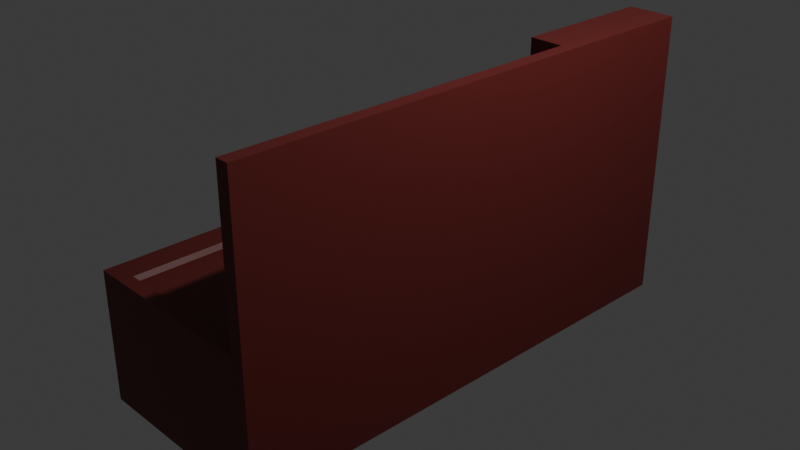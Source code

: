 # Source: work_desk.blend  (saved by Blender 4.2.66; exported with 4.5.12 LTS)
import bpy
from mathutils import Matrix  # noqa: F401  (used for matrix-valued properties, if any)

bpy.ops.wm.read_factory_settings(use_empty=True)
scene = bpy.context.scene
scene.name = 'Scene'

# ---- collections
col_collection = bpy.data.collections.new('Collection'); scene.collection.children.link(col_collection)

# ---- images (referenced by path relative to the original .blend; pixels are not part of the script)
import os
ASSET_DIR = os.environ.get("B2B_ASSET_DIR", "")  # directory of the original .blend (textures are referenced by path, not embedded)
HERE = os.path.dirname(os.path.abspath(__file__))  # packed textures are extracted next to this script under _unpacked/

def load_image(name, relpath, width, height, colorspace="sRGB"):
    """Load a texture the original file referenced (path relative to the .blend, or extracted next to this script)."""
    p = next((c for c in (os.path.join(HERE, relpath), os.path.join(ASSET_DIR, relpath)) if relpath and os.path.exists(c)), "")
    if p:
        img = bpy.data.images.load(p, check_existing=True)
        img.name = name
    else:  # same state as the original file: an image datablock whose file is absent (Cycles renders it pink)
        img = bpy.data.images.new(name, width, height)
        img.source = "FILE"
        img.filepath = "//" + (relpath or name)
    img.colorspace_settings.name = colorspace
    return img
img_concrete_wall_scratched_material_background_texture_concept_png = load_image('concrete-wall-scratched-material-background-texture-concept.png', 'textures/concrete-wall-scratched-material-background-texture-concept.png', 1024, 1024, 'sRGB')

# ---- materials (node trees are filled in below, after node groups)
mat_material = bpy.data.materials.new('Material')
mat_material.alpha_threshold = 0.0
mat_material.use_transparent_shadow = False
mat_material.roughness = 0.5
mat_material.line_color = (0.0, 0.0, 0.0, 1.0)

# ---- material node trees
mat_material.use_nodes = True; mat_material.node_tree.nodes.clear()
_N = mat_material.node_tree.nodes; _L = mat_material.node_tree.links
n0 = _N.new('ShaderNodeOutputMaterial'); n0.name = 'Material Output'; n0.location = (300, 300)
n1 = _N.new('ShaderNodeBsdfPrincipled'); n1.name = 'Principled BSDF'; n1.location = (10, 300)
n1.inputs[3].default_value = 1.45
n2 = _N.new('ShaderNodeValToRGB'); n2.name = 'Color Ramp'; n2.location = (-581, 441)
n2.color_ramp.interpolation = 'CONSTANT'
while len(n2.color_ramp.elements) > 1: n2.color_ramp.elements.remove(n2.color_ramp.elements[-1])
n2.color_ramp.elements[0].position = 0.0; n2.color_ramp.elements[0].color = (0.1407, 0.03701, 0.01612, 1.0)
_e = n2.color_ramp.elements.new(1.0); _e.color = (1.0, 1.0, 1.0, 1.0)
n3 = _N.new('ShaderNodeMix'); n3.name = 'Mix'; n3.location = (-229, 302)
n3.data_type = 'RGBA'
n3.blend_type = 'DARKEN'
n4 = _N.new('ShaderNodeTexImage'); n4.name = 'Image Texture'; n4.location = (-621, 194)
n4.image = img_concrete_wall_scratched_material_background_texture_concept_png
_L.new(n1.outputs[0], n0.inputs[0])
_L.new(n3.outputs[2], n1.inputs[0])
_L.new(n2.outputs[0], n3.inputs[6])
_L.new(n4.outputs[0], n3.inputs[7])
n0.is_active_output = True

# ---- world
world_world = bpy.data.worlds.new('World'); scene.world = world_world
world_world.use_nodes = True; world_world.node_tree.nodes.clear()
_N = world_world.node_tree.nodes; _L = world_world.node_tree.links
n0 = _N.new('ShaderNodeOutputWorld'); n0.name = 'World Output'; n0.location = (300, 300)
n1 = _N.new('ShaderNodeBackground'); n1.name = 'Background'; n1.location = (10, 300)
n1.inputs[0].default_value = (0.05088, 0.05088, 0.05088, 1.0)
_L.new(n1.outputs[0], n0.inputs[0])
n0.is_active_output = True
world_world.color = (0.05088, 0.05088, 0.05088)
world_world.sun_shadow_jitter_overblur = 0.0

# ---- cameras
cam_camera = bpy.data.cameras.new('Camera')
cam_camera.clip_end = 100.0
cam_camera.ortho_scale = 7.314

# ---- lights
light_light = bpy.data.lights.new('Light', 'POINT')
light_light.energy = 1000.0
light_light.shadow_soft_size = 0.1

# ---- meshes
me_cube = bpy.data.meshes.new('Cube')
me_cube.from_pydata([(1.0, 1.0, 1.0), (0.7128, 0.9502, -1.0), (1.0, -1.0, 1.0), (1.0, -1.0, -1.0), (-1.0, 1.0, 1.0), (-0.7128, 0.9502, -1.0), (-1.0, -1.0, 1.0), (-1.0, -1.0, -1.0), (1.0, -1.0, 26.26), (-1.0, -1.0, 26.26), (1.0, 1.0, 26.26), (-1.0, 1.0, 26.26), (-1.0, -0.4201, -1.0), (1.0, -0.4201, 1.0), (-1.0, -0.4201, 1.0), (1.0, -0.4201, -1.0), (1.0, -0.4201, 26.26), (-1.0, -0.4201, 26.26), (-1.0, 0.4319, 1.0), (0.7128, 0.4817, -1.0), (-1.0, 0.4319, 26.26), (-0.7128, 0.4817, -1.0), (1.0, 0.4319, 1.0), (1.0, 0.4319, 26.26), (1.0, 1.0, -1.0), (-1.0, 1.0, -1.0), (1.0, 0.4319, -1.0), (-1.0, 0.4319, -1.0), (0.6771, 0.9385, -0.08292), (-0.6771, 0.9385, -0.08292), (0.6771, 0.4935, -0.08292), (-0.6771, 0.4935, -0.08292), (1.145, 1.0, 1.0), (1.145, 1.0, -1.0), (1.145, -1.0, 1.0), (1.145, -1.0, -1.0), (1.145, -0.4201, 1.0), (1.145, 0.4319, -1.0), (1.145, -0.4201, 26.26), (1.145, -1.0, 26.26), (1.145, 1.0, 26.26), (1.145, 0.4319, 1.0), (1.145, -0.4201, -1.0), (1.145, 0.4319, 26.26), (1.0, 0.4319, -34.21), (1.0, 1.0, -34.21), (1.0, -1.0, -34.21), (1.0, -0.4201, -34.21), (1.145, 0.4319, -34.21), (1.145, 1.0, -34.21), (1.145, -1.0, -34.21), (1.145, -0.4201, -34.21), (0.6287, -0.9423, -3.769), (0.6287, -0.4778, -3.769), (0.6287, -0.9423, -31.44), (0.6287, -0.4778, -31.44), (0.6287, -1.0, -1.0), (0.6287, -0.4201, -1.0), (0.6287, -1.0, -34.21), (0.6287, -0.4201, -34.21), (0.8385, -0.9423, -3.769), (0.8385, -0.4778, -3.769), (0.8385, -0.9423, -31.44), (0.8385, -0.4778, -31.44)], [], [(14, 6, 9, 17), (3, 2, 6, 7), (27, 18, 4, 25), (12, 15, 3, 7), (0, 10, 40, 32), (25, 4, 0, 24), (16, 17, 9, 8), (26, 24, 45, 44), (0, 4, 11, 10), (6, 2, 8, 9), (2, 3, 35, 34), (13, 14, 17, 16), (27, 26, 15, 12), (7, 6, 14, 12), (20, 18, 22, 23), (4, 18, 20, 11), (19, 21, 31, 30), (10, 23, 43, 40), (10, 11, 20, 23), (16, 8, 39, 38), (12, 14, 18, 27), (14, 12, 15, 13), (18, 27, 26, 22), (1, 5, 25, 24), (19, 1, 24, 26), (5, 21, 27, 25), (21, 19, 26, 27), (29, 28, 30, 31), (1, 19, 30, 28), (21, 5, 29, 31), (5, 1, 28, 29), (42, 36, 34, 35), (41, 32, 40, 43), (34, 36, 38, 39), (37, 41, 36, 42), (33, 32, 41, 37), (36, 41, 43, 38), (24, 0, 32, 33), (8, 2, 34, 39), (35, 3, 46, 50), (24, 33, 49, 45), (44, 45, 49, 48), (47, 44, 48, 51), (46, 47, 51, 50), (15, 26, 44, 47), (33, 37, 48, 49), (37, 42, 51, 48), (42, 35, 50, 51), (15, 47, 59, 57), (43, 23, 22, 26, 48, 37, 41), (13, 36, 38, 16), (36, 13, 15, 51, 42), (55, 54, 62, 63), (3, 15, 57, 56), (47, 46, 58, 59), (46, 3, 56, 58), (53, 52, 56, 57), (54, 55, 59, 58), (52, 54, 58, 56), (55, 53, 57, 59), (60, 61, 63, 62), (54, 52, 60, 62), (52, 53, 61, 60), (53, 55, 63, 61)])
_uv = me_cube.uv_layers.new(name='UVMap')
_uv.uv.foreach_set('vector', [0.625, 0.07248, 0.625, 0.0, 0.625, 0.0, 0.625, 0.07248, 0.375, 0.75, 0.625, 0.75, 0.625, 1.0, 0.375, 1.0, 0.375, 0.179, 0.625, 0.179, 0.625, 0.25, 0.375, 0.25, 0.125, 0.6775, 0.375, 0.6775, 0.375, 0.75, 0.125, 0.75, 0.625, 0.5, 0.625, 0.5, 0.625, 0.5, 0.625, 0.5, 0.375, 0.25, 0.625, 0.25, 0.625, 0.5, 0.375, 0.5, 0.625, 0.6775, 0.875, 0.6775, 0.875, 0.75, 0.625, 0.75, 0.375, 0.571, 0.375, 0.5, 0.375, 0.5, 0.375, 0.571, 0.625, 0.5, 0.625, 0.25, 0.625, 0.25, 0.625, 0.5, 0.625, 1.0, 0.625, 0.75, 0.625, 0.75, 0.625, 1.0, 0.625, 0.75, 0.375, 0.75, 0.375, 0.75, 0.625, 0.75, 0.625, 0.6775, 0.625, 0.07248, 0.625, 0.07248, 0.625, 0.6775, 0.125, 0.571, 0.375, 0.571, 0.375, 0.6775, 0.125, 0.6775, 0.375, 0.0, 0.625, 0.0, 0.625, 0.07248, 0.375, 0.07248, 0.625, 0.179, 0.625, 0.179, 0.625, 0.571, 0.625, 0.571, 0.625, 0.25, 0.625, 0.179, 0.625, 0.179, 0.625, 0.25, 0.3699, 0.5659, 0.1301, 0.5659, 0.1301, 0.5659, 0.3699, 0.5659, 0.625, 0.5, 0.625, 0.571, 0.625, 0.571, 0.625, 0.5, 0.625, 0.5, 0.875, 0.5, 0.875, 0.571, 0.625, 0.571, 0.625, 0.6775, 0.625, 0.75, 0.625, 0.75, 0.625, 0.6775, 0.375, 0.07248, 0.625, 0.07248, 0.625, 0.179, 0.375, 0.179, 0.625, 0.07248, 0.375, 0.07248, 0.375, 0.6775, 0.625, 0.6775, 0.625, 0.179, 0.375, 0.179, 0.375, 0.571, 0.625, 0.571, 0.3699, 0.5051, 0.1301, 0.5051, 0.125, 0.5, 0.375, 0.5, 0.3699, 0.5659, 0.3699, 0.5051, 0.375, 0.5, 0.375, 0.571, 0.1301, 0.5051, 0.1301, 0.5659, 0.125, 0.571, 0.125, 0.5, 0.1301, 0.5659, 0.3699, 0.5659, 0.375, 0.571, 0.125, 0.571, 0.1301, 0.5051, 0.3699, 0.5051, 0.3699, 0.5659, 0.1301, 0.5659, 0.3699, 0.5051, 0.3699, 0.5659, 0.3699, 0.5659, 0.3699, 0.5051, 0.1301, 0.5659, 0.1301, 0.5051, 0.1301, 0.5051, 0.1301, 0.5659, 0.1301, 0.5051, 0.3699, 0.5051, 0.3699, 0.5051, 0.1301, 0.5051, 0.375, 0.6775, 0.625, 0.6775, 0.625, 0.75, 0.375, 0.75, 0.625, 0.571, 0.625, 0.5, 0.625, 0.5, 0.625, 0.571, 0.625, 0.75, 0.625, 0.6775, 0.625, 0.6775, 0.625, 0.75, 0.375, 0.571, 0.625, 0.571, 0.625, 0.6775, 0.375, 0.6775, 0.375, 0.5, 0.625, 0.5, 0.625, 0.571, 0.375, 0.571, 0.625, 0.6775, 0.625, 0.571, 0.625, 0.571, 0.625, 0.6775, 0.375, 0.5, 0.625, 0.5, 0.625, 0.5, 0.375, 0.5, 0.625, 0.75, 0.625, 0.75, 0.625, 0.75, 0.625, 0.75, 0.375, 0.75, 0.375, 0.75, 0.375, 0.75, 0.375, 0.75, 0.375, 0.5, 0.375, 0.5, 0.375, 0.5, 0.375, 0.5, 0.375, 0.571, 0.375, 0.5, 0.375, 0.5, 0.375, 0.571, 0.375, 0.6775, 0.375, 0.571, 0.375, 0.571, 0.375, 0.6775, 0.375, 0.75, 0.375, 0.6775, 0.375, 0.6775, 0.375, 0.75, 0.375, 0.6775, 0.375, 0.571, 0.375, 0.571, 0.375, 0.6775, 0.375, 0.5, 0.375, 0.571, 0.375, 0.571, 0.375, 0.5, 0.375, 0.571, 0.375, 0.6775, 0.375, 0.6775, 0.375, 0.571, 0.375, 0.6775, 0.375, 0.75, 0.375, 0.75, 0.375, 0.6775, 0.375, 0.6775, 0.375, 0.6775, 0.375, 0.6775, 0.375, 0.6775, 0.0, 0.0, 0.0, 0.0, 0.0, 0.0, 0.0, 0.0, 0.0, 0.0, 0.0, 0.0, 0.0, 0.0, 0.625, 0.6775, 0.625, 0.6775, 0.625, 0.6775, 0.625, 0.6775, 0.0, 0.0, 0.0, 0.0, 0.0, 0.0, 0.0, 0.0, 0.0, 0.0, 0.375, 0.6847, 0.375, 0.7428, 0.375, 0.7428, 0.375, 0.6847, 0.375, 0.75, 0.375, 0.6775, 0.375, 0.6775, 0.375, 0.75, 0.375, 0.6775, 0.375, 0.75, 0.375, 0.75, 0.375, 0.6775, 0.375, 0.75, 0.375, 0.75, 0.375, 0.75, 0.375, 0.75, 0.375, 0.6847, 0.375, 0.7428, 0.375, 0.75, 0.375, 0.6775, 0.375, 0.7428, 0.375, 0.6847, 0.375, 0.6775, 0.375, 0.75, 0.375, 0.7428, 0.375, 0.7428, 0.375, 0.75, 0.375, 0.75, 0.375, 0.6847, 0.375, 0.6847, 0.375, 0.6775, 0.375, 0.6775, 0.375, 0.7428, 0.375, 0.6847, 0.375, 0.6847, 0.375, 0.7428, 0.375, 0.7428, 0.375, 0.7428, 0.375, 0.7428, 0.375, 0.7428, 0.375, 0.7428, 0.375, 0.6847, 0.375, 0.6847, 0.375, 0.7428, 0.375, 0.6847, 0.375, 0.6847, 0.375, 0.6847, 0.375, 0.6847])
me_cube.materials.append(mat_material)
me_cube.use_mirror_vertex_groups = False
me_cube.update()
me_cube_001 = bpy.data.meshes.new('Cube.001')
me_cube_001.from_pydata([(-0.1049, -0.2323, 1.593), (-0.1049, -0.2323, -1.593), (0.1049, -0.2323, 1.593), (0.1049, -0.2323, -1.593), (-0.1049, 0.2323, 1.593), (-0.1049, 0.2323, -1.593), (0.1049, 0.2323, 1.593), (0.1049, 0.2323, -1.593)], [], [(1, 3, 2, 0), (5, 4, 6, 7), (2, 3, 7, 6), (3, 1, 5, 7), (1, 0, 4, 5), (0, 2, 6, 4)])
_uv = me_cube_001.uv_layers.new(name='UVMap')
_uv.uv.foreach_set('vector', [0.375, 0.7428, 0.375, 0.7428, 0.375, 0.7428, 0.375, 0.7428, 0.375, 0.7428, 0.375, 0.7428, 0.375, 0.7428, 0.375, 0.7428, 0.375, 0.7428, 0.375, 0.7428, 0.375, 0.7428, 0.375, 0.7428, 0.375, 0.7428, 0.375, 0.7428, 0.375, 0.7428, 0.375, 0.7428, 0.375, 0.7428, 0.375, 0.7428, 0.375, 0.7428, 0.375, 0.7428, 0.375, 0.7428, 0.375, 0.7428, 0.375, 0.7428, 0.375, 0.7428])
me_cube_001.materials.append(mat_material)
me_cube_001.use_mirror_vertex_groups = False
me_cube_001.update()
me_cube_002 = bpy.data.meshes.new('Cube.002')
me_cube_002.from_pydata([(-1.0, -0.976, 4.144), (-1.0, -0.976, 15.14), (-1.0, -0.4441, 4.144), (-1.0, -0.4441, 15.14), (-1.04, -0.976, 4.144), (-1.04, -0.976, 15.14), (-1.04, -0.4441, 4.144), (-1.04, -0.4441, 15.14)], [], [(2, 3, 1, 0), (6, 4, 5, 7), (0, 1, 5, 4), (3, 2, 6, 7), (2, 0, 4, 6), (1, 3, 7, 5)])
_uv = me_cube_002.uv_layers.new(name='UVMap')
_uv.uv.foreach_set('vector', [0.625, 0.07248, 0.625, 0.07248, 0.625, 0.0, 0.625, 0.0, 0.625, 0.07248, 0.625, 0.0, 0.625, 0.0, 0.625, 0.07248, 0.625, 0.0, 0.625, 0.0, 0.625, 0.0, 0.625, 0.0, 0.625, 0.07248, 0.625, 0.07248, 0.625, 0.07248, 0.625, 0.07248, 0.625, 0.07248, 0.625, 0.0, 0.625, 0.0, 0.625, 0.07248, 0.625, 0.0, 0.625, 0.07248, 0.625, 0.07248, 0.625, 0.0])
me_cube_002.materials.append(mat_material)
me_cube_002.use_mirror_vertex_groups = False
me_cube_002.update()

# ---- objects
ob_cube = bpy.data.objects.new('Cube', me_cube)
ob_light = bpy.data.objects.new('Light', light_light)
ob_camera = bpy.data.objects.new('Camera', cam_camera)
ob_cube_001 = bpy.data.objects.new('Cube.001', me_cube_001)
ob_cube_002 = bpy.data.objects.new('Cube.002', me_cube_002)

# ---- transforms, parenting, visibility, modifiers, constraints
ob_cube.location = (0.0, 0.0, 0.0)
ob_cube.scale = (1.0, -2.781, -0.05235)
ob_cube.lock_rotations_4d = False
ob_cube.empty_display_type = 'ARROWS'
ob_cube.lineart.crease_threshold = 0.0
ob_light.location = (4.076, 1.005, 5.904)
ob_light.rotation_euler = (0.6503, 0.05522, 1.866)
ob_light.lock_rotations_4d = False
ob_light.empty_display_type = 'ARROWS'
ob_light.color = (0.0, 0.0, 0.0, 0.0)
ob_light.lineart.crease_threshold = 0.0
ob_camera.location = (7.359, -6.926, 4.958)
ob_camera.rotation_euler = (1.109, 0.0, 0.8149)
ob_camera.lock_rotations_4d = False
ob_camera.empty_display_type = 'ARROWS'
ob_camera.color = (0.0, 0.0, 0.0, 0.0)
ob_camera.display_type = 'WIRE'
ob_camera.lineart.crease_threshold = 0.0
ob_cube_001.location = (0.7336, 1.974, 1.322)
ob_cube_001.scale = (1.0, -2.781, -0.02891)
ob_cube_001.lock_rotations_4d = False
ob_cube_001.empty_display_type = 'ARROWS'
ob_cube_001.lineart.crease_threshold = 0.0
_m = ob_cube_001.modifiers.new('Array', 'ARRAY')
_m.count = 3
_m.relative_offset_displace = (0.0, 0.0, 4.4)
ob_cube_002.location = (0.0, 0.0, 0.0)
ob_cube_002.scale = (1.0, -2.781, -0.05235)
ob_cube_002.lock_rotations_4d = False
ob_cube_002.empty_display_type = 'ARROWS'
ob_cube_002.lineart.crease_threshold = 0.0
_m = ob_cube_002.modifiers.new('Array', 'ARRAY')
_m.relative_offset_displace = (0.0, 2.69, 0.0)

# ---- collection membership
col_collection.objects.link(ob_cube)
col_collection.objects.link(ob_light)
col_collection.objects.link(ob_camera)
col_collection.objects.link(ob_cube_001)
col_collection.objects.link(ob_cube_002)

# ---- scene / render settings (as saved in the file)
scene.camera = ob_camera
scene.frame_start = 1; scene.frame_end = 250; scene.frame_set(1)
scene.render.engine = 'BLENDER_EEVEE_NEXT'
bpy.context.view_layer.update()
